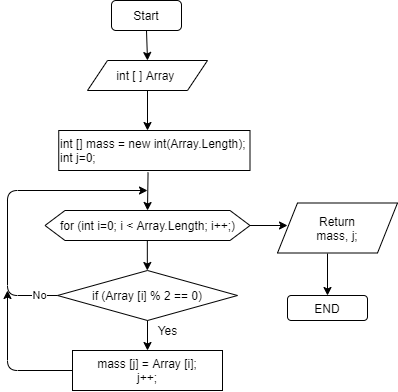

The diagram above was exported from draw.io. Its source (the exported page's mxGraphModel, read from the mxfile embedded in the PNG):
<mxGraphModel dx="985" dy="481" grid="1" gridSize="10" guides="1" tooltips="1" connect="1" arrows="1" fold="1" page="1" pageScale="1" pageWidth="827" pageHeight="1169" math="0" shadow="0">
  <root>
    <mxCell id="0" />
    <mxCell id="1" parent="0" />
    <mxCell id="2" value="Start" style="rounded=1;whiteSpace=wrap;html=1;" parent="1" vertex="1">
      <mxGeometry x="344" y="50" width="70" height="30" as="geometry" />
    </mxCell>
    <mxCell id="3" value="" style="endArrow=classic;html=1;exitX=0.5;exitY=1;exitDx=0;exitDy=0;" parent="1" source="2" edge="1">
      <mxGeometry width="50" height="50" relative="1" as="geometry">
        <mxPoint x="400" y="260" as="sourcePoint" />
        <mxPoint x="380" y="110" as="targetPoint" />
      </mxGeometry>
    </mxCell>
    <mxCell id="4" value="int [] mass = new int(Array.Length);&lt;br&gt;int j=0;" style="rounded=0;whiteSpace=wrap;html=1;align=left;" parent="1" vertex="1">
      <mxGeometry x="291.25" y="180" width="191.25" height="40" as="geometry" />
    </mxCell>
    <mxCell id="5" value="" style="endArrow=classic;html=1;entryX=0.5;entryY=0;entryDx=0;entryDy=0;exitX=0.467;exitY=1.045;exitDx=0;exitDy=0;exitPerimeter=0;" parent="1" target="6" edge="1" source="4">
      <mxGeometry width="50" height="50" relative="1" as="geometry">
        <mxPoint x="380" y="230" as="sourcePoint" />
        <mxPoint x="379.6599999999999" y="250" as="targetPoint" />
      </mxGeometry>
    </mxCell>
    <mxCell id="6" value="&lt;div style=&quot;text-align: left&quot;&gt;&lt;span&gt;for (int i=0; i &amp;lt; Array.Length; i++;)&lt;/span&gt;&lt;/div&gt;" style="shape=hexagon;perimeter=hexagonPerimeter2;whiteSpace=wrap;html=1;fixedSize=1;" parent="1" vertex="1">
      <mxGeometry x="277.5" y="260" width="205" height="30" as="geometry" />
    </mxCell>
    <mxCell id="9" value="" style="endArrow=classic;html=1;entryX=0.5;entryY=0;entryDx=0;entryDy=0;" parent="1" edge="1">
      <mxGeometry width="50" height="50" relative="1" as="geometry">
        <mxPoint x="379.8299999999999" y="290" as="sourcePoint" />
        <mxPoint x="379.8299999999999" y="320" as="targetPoint" />
      </mxGeometry>
    </mxCell>
    <mxCell id="11" value="if (Array [i] % 2 == 0)" style="rhombus;whiteSpace=wrap;html=1;" parent="1" vertex="1">
      <mxGeometry x="290" y="320" width="180" height="50" as="geometry" />
    </mxCell>
    <mxCell id="14" value="Yes" style="text;html=1;align=center;verticalAlign=middle;resizable=0;points=[];autosize=1;strokeColor=none;" parent="1" vertex="1">
      <mxGeometry x="380" y="370" width="40" height="20" as="geometry" />
    </mxCell>
    <mxCell id="16" value="mass [j] = Array [i];&lt;br&gt;j++;" style="rounded=0;whiteSpace=wrap;html=1;" parent="1" vertex="1">
      <mxGeometry x="305" y="400" width="150" height="40" as="geometry" />
    </mxCell>
    <mxCell id="24" value="" style="endArrow=classic;html=1;exitX=0;exitY=0.5;exitDx=0;exitDy=0;" parent="1" source="11" edge="1">
      <mxGeometry width="50" height="50" relative="1" as="geometry">
        <mxPoint x="340" y="500" as="sourcePoint" />
        <mxPoint x="380" y="240" as="targetPoint" />
        <Array as="points">
          <mxPoint x="240" y="345" />
          <mxPoint x="240" y="240" />
        </Array>
      </mxGeometry>
    </mxCell>
    <mxCell id="30" value="No" style="edgeLabel;html=1;align=center;verticalAlign=middle;resizable=0;points=[];" parent="24" vertex="1" connectable="0">
      <mxGeometry x="-0.8697" y="-1" relative="1" as="geometry">
        <mxPoint as="offset" />
      </mxGeometry>
    </mxCell>
    <mxCell id="26" value="" style="endArrow=classic;html=1;exitX=1;exitY=0.5;exitDx=0;exitDy=0;" parent="1" source="6" edge="1">
      <mxGeometry width="50" height="50" relative="1" as="geometry">
        <mxPoint x="450" y="340" as="sourcePoint" />
        <mxPoint x="520" y="275" as="targetPoint" />
      </mxGeometry>
    </mxCell>
    <mxCell id="27" value="END" style="rounded=1;whiteSpace=wrap;html=1;" parent="1" vertex="1">
      <mxGeometry x="520" y="345" width="80" height="25" as="geometry" />
    </mxCell>
    <mxCell id="28" value="" style="endArrow=classic;html=1;exitX=0.5;exitY=1;exitDx=0;exitDy=0;entryX=0.5;entryY=0;entryDx=0;entryDy=0;" parent="1" source="11" target="16" edge="1">
      <mxGeometry width="50" height="50" relative="1" as="geometry">
        <mxPoint x="400" y="430" as="sourcePoint" />
        <mxPoint x="450" y="380" as="targetPoint" />
      </mxGeometry>
    </mxCell>
    <mxCell id="29" value="" style="endArrow=classic;html=1;exitX=0;exitY=0.5;exitDx=0;exitDy=0;" parent="1" source="16" edge="1">
      <mxGeometry width="50" height="50" relative="1" as="geometry">
        <mxPoint x="300" y="420" as="sourcePoint" />
        <mxPoint x="240" y="340" as="targetPoint" />
        <Array as="points">
          <mxPoint x="240" y="420" />
        </Array>
      </mxGeometry>
    </mxCell>
    <mxCell id="32" value="&lt;span style=&quot;text-align: left&quot;&gt;int [ ] Array&amp;nbsp;&lt;/span&gt;" style="shape=parallelogram;perimeter=parallelogramPerimeter;whiteSpace=wrap;html=1;fixedSize=1;" vertex="1" parent="1">
      <mxGeometry x="320" y="110" width="120" height="30" as="geometry" />
    </mxCell>
    <mxCell id="33" value="" style="endArrow=classic;html=1;exitX=0.5;exitY=1;exitDx=0;exitDy=0;" edge="1" parent="1">
      <mxGeometry width="50" height="50" relative="1" as="geometry">
        <mxPoint x="380" y="140" as="sourcePoint" />
        <mxPoint x="380" y="180" as="targetPoint" />
      </mxGeometry>
    </mxCell>
    <mxCell id="34" value="&lt;span&gt;Return&lt;/span&gt;&lt;br&gt;&lt;span&gt;mass, j;&lt;/span&gt;" style="shape=parallelogram;perimeter=parallelogramPerimeter;whiteSpace=wrap;html=1;fixedSize=1;" vertex="1" parent="1">
      <mxGeometry x="510" y="252.5" width="120" height="50" as="geometry" />
    </mxCell>
    <mxCell id="35" value="" style="endArrow=classic;html=1;entryX=0.5;entryY=0;entryDx=0;entryDy=0;" edge="1" parent="1" target="27">
      <mxGeometry width="50" height="50" relative="1" as="geometry">
        <mxPoint x="560" y="303" as="sourcePoint" />
        <mxPoint x="580" y="330" as="targetPoint" />
      </mxGeometry>
    </mxCell>
  </root>
</mxGraphModel>